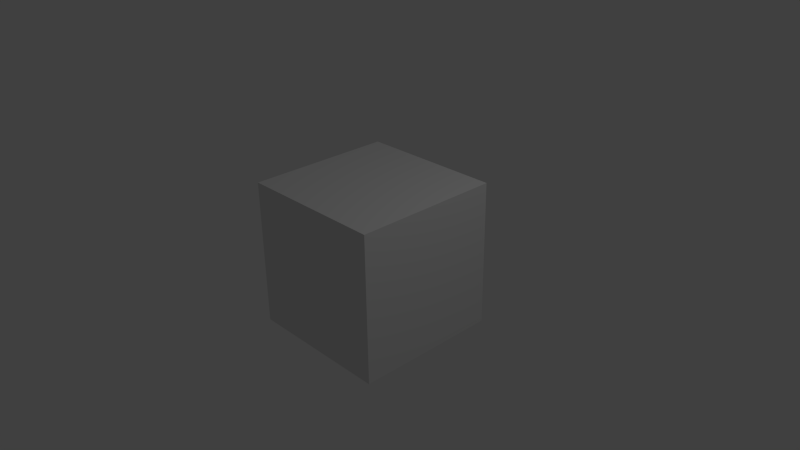 # Source: player.blend  (saved by Blender 2.69.0; exported with 4.5.12 LTS)
import bpy
from mathutils import Matrix  # noqa: F401  (used for matrix-valued properties, if any)

bpy.ops.wm.read_factory_settings(use_empty=True)
scene = bpy.context.scene
scene.name = 'Scene'

# ---- collections
col_collection_1 = bpy.data.collections.new('Collection 1'); scene.collection.children.link(col_collection_1)

# ---- materials (node trees are filled in below, after node groups)
mat_material = bpy.data.materials.new('Material')
mat_material.alpha_threshold = 0.0
mat_material.use_transparent_shadow = False
mat_material.roughness = 0.5
mat_material.line_color = (0.0, 0.0, 0.0, 1.0)

# ---- material node trees

# ---- world
world_world = bpy.data.worlds.new('World'); scene.world = world_world
world_world.color = (0.05088, 0.05088, 0.05088)
world_world.use_sun_shadow = False
world_world.sun_shadow_jitter_overblur = 0.0
world_world.cycles.sampling_method = 'MANUAL'
world_world.cycles.sample_map_resolution = 256

# ---- cameras
cam_camera = bpy.data.cameras.new('Camera')
cam_camera.clip_end = 100.0
cam_camera.lens = 35.0
cam_camera.sensor_width = 32.0
cam_camera.sensor_height = 18.0
cam_camera.ortho_scale = 7.314
cam_camera.dof.focus_distance = 0.0
cam_camera.dof.aperture_fstop = 128.0

# ---- lights
light_lamp = bpy.data.lights.new('Lamp', 'POINT')
light_lamp.transmission_factor = 0.0
light_lamp.cutoff_distance = 30.0
light_lamp.energy = 100.0
light_lamp.shadow_buffer_clip_start = 1.001
light_lamp.shadow_soft_size = 0.1
light_lamp.shadow_maximum_resolution = 0.006
light_lamp.use_absolute_resolution = True
light_lamp.cycles.use_multiple_importance_sampling = False

# ---- meshes
me_cube = bpy.data.meshes.new('Cube')
me_cube.from_pydata([(1.0, 1.0, -1.0), (1.0, -1.0, -1.0), (-1.0, -1.0, -1.0), (-1.0, 1.0, -1.0), (1.0, 1.0, 1.0), (1.0, -1.0, 1.0), (-1.0, -1.0, 1.0), (-1.0, 1.0, 1.0)], [], [(0, 1, 2, 3), (4, 7, 6, 5), (0, 4, 5, 1), (1, 5, 6, 2), (2, 6, 7, 3), (4, 0, 3, 7)])
me_cube.materials.append(mat_material)
me_cube.use_remesh_preserve_volume = False
me_cube.use_remesh_preserve_attributes = False
me_cube.use_mirror_vertex_groups = False
me_cube.update()

# ---- objects
ob_cube = bpy.data.objects.new('Cube', me_cube)
ob_lamp = bpy.data.objects.new('Lamp', light_lamp)
ob_camera = bpy.data.objects.new('Camera', cam_camera)

# ---- transforms, parenting, visibility, modifiers, constraints
ob_cube.location = (0.0, 0.0, 0.0)
ob_cube.lock_rotations_4d = False
ob_cube.empty_display_type = 'ARROWS'
ob_cube.lineart.crease_threshold = 0.0
ob_lamp.location = (4.076, 1.005, 5.904)
ob_lamp.rotation_euler = (0.6503, 0.05522, 1.866)
ob_lamp.lock_rotations_4d = False
ob_lamp.empty_display_type = 'ARROWS'
ob_lamp.color = (0.0, 0.0, 0.0, 0.0)
ob_lamp.lineart.crease_threshold = 0.0
ob_camera.location = (7.481, -6.508, 5.344)
ob_camera.rotation_euler = (1.109, 0.01082, 0.8149)
ob_camera.lock_rotations_4d = False
ob_camera.empty_display_type = 'ARROWS'
ob_camera.color = (0.0, 0.0, 0.0, 0.0)
ob_camera.display_type = 'WIRE'
ob_camera.lineart.crease_threshold = 0.0

# ---- collection membership
col_collection_1.objects.link(ob_cube)
col_collection_1.objects.link(ob_lamp)
col_collection_1.objects.link(ob_camera)

# ---- scene / render settings (as saved in the file)
scene.camera = ob_camera
scene.frame_start = 1; scene.frame_end = 250; scene.frame_set(1)
scene.render.engine = 'BLENDER_EEVEE_NEXT'
scene.render.image_settings.compression = 90
scene.render.resolution_percentage = 50
scene.render.dither_intensity = 0.0
scene.cycles.use_denoising = False
scene.cycles.samples = 10
scene.cycles.sampling_pattern = 'TABULATED_SOBOL'
scene.cycles.light_sampling_threshold = 0.0
scene.cycles.use_adaptive_sampling = False
scene.cycles.use_light_tree = False
scene.cycles.blur_glossy = 0.0
scene.cycles.volume_bounces = 1
scene.cycles.pixel_filter_type = 'GAUSSIAN'
scene.cycles.sample_clamp_indirect = 0.0
scene.view_settings.view_transform = 'Standard'
bpy.context.view_layer.update()
